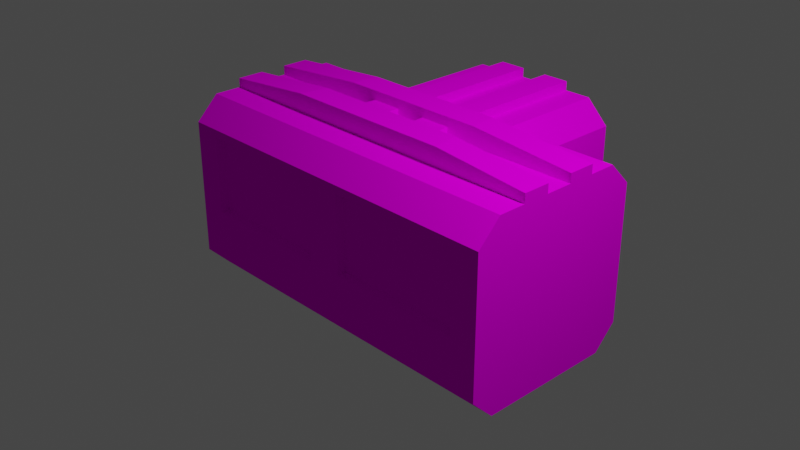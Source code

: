 # Source: Connector_T.blend  (saved by Blender 2.83.18; exported with 4.5.12 LTS)
import bpy
from mathutils import Matrix  # noqa: F401  (used for matrix-valued properties, if any)

bpy.ops.wm.read_factory_settings(use_empty=True)
scene = bpy.context.scene
scene.name = 'Scene'

# ---- collections
col_collection = bpy.data.collections.new('Collection'); scene.collection.children.link(col_collection)

# ---- images (referenced by path relative to the original .blend; pixels are not part of the script)
import os
ASSET_DIR = os.environ.get("B2B_ASSET_DIR", "")  # directory of the original .blend (textures are referenced by path, not embedded)
HERE = os.path.dirname(os.path.abspath(__file__))  # packed textures are extracted next to this script under _unpacked/

def load_image(name, relpath, width, height, colorspace="sRGB"):
    """Load a texture the original file referenced (path relative to the .blend, or extracted next to this script)."""
    p = next((c for c in (os.path.join(HERE, relpath), os.path.join(ASSET_DIR, relpath)) if relpath and os.path.exists(c)), "")
    if p:
        img = bpy.data.images.load(p, check_existing=True)
        img.name = name
    else:  # same state as the original file: an image datablock whose file is absent (Cycles renders it pink)
        img = bpy.data.images.new(name, width, height)
        img.source = "FILE"
        img.filepath = "//" + (relpath or name)
    img.colorspace_settings.name = colorspace
    return img
img_colourspaint_png = load_image('ColoursPaint.png', 'ColoursPaint.png', 1024, 1024, 'sRGB')

# ---- materials (node trees are filled in below, after node groups)
mat_colours = bpy.data.materials.new('Colours')
mat_colours.use_transparent_shadow = False

# ---- material node trees
mat_colours.use_nodes = True; mat_colours.node_tree.nodes.clear()
_N = mat_colours.node_tree.nodes; _L = mat_colours.node_tree.links
n0 = _N.new('ShaderNodeOutputMaterial'); n0.name = 'Material Output'; n0.location = (396, 447)
n1 = _N.new('ShaderNodeBsdfDiffuse'); n1.name = 'Diffuse BSDF'; n1.location = (185, 433)
n2 = _N.new('ShaderNodeTexImage'); n2.name = 'Image Texture'; n2.location = (-90, 444)
n2.image = img_colourspaint_png
_L.new(n2.outputs[0], n1.inputs[0])
_L.new(n1.outputs[0], n0.inputs[0])
n0.is_active_output = True

# ---- world
world_world = bpy.data.worlds.new('World'); scene.world = world_world
world_world.use_nodes = True; world_world.node_tree.nodes.clear()
_N = world_world.node_tree.nodes; _L = world_world.node_tree.links
n0 = _N.new('ShaderNodeOutputWorld'); n0.name = 'World Output'; n0.location = (300, 300)
n1 = _N.new('ShaderNodeBackground'); n1.name = 'Background'; n1.location = (10, 300)
n1.inputs[0].default_value = (0.05088, 0.05088, 0.05088, 1.0)
_L.new(n1.outputs[0], n0.inputs[0])
n0.is_active_output = True
world_world.color = (0.05088, 0.05088, 0.05088)
world_world.use_sun_shadow = False
world_world.sun_shadow_jitter_overblur = 0.0

# ---- cameras
cam_camera = bpy.data.cameras.new('Camera')
cam_camera.clip_end = 100.0
cam_camera.ortho_scale = 7.314

# ---- lights
light_light = bpy.data.lights.new('Light', 'POINT')
light_light.transmission_factor = 0.0
light_light.energy = 1000.0
light_light.shadow_soft_size = 0.1
light_light.shadow_maximum_resolution = 0.006
light_light.use_absolute_resolution = True

# ---- meshes
me_cube_003 = bpy.data.meshes.new('Cube.003')
me_cube_003.from_pydata([(0.51, 0.15, 1.0), (0.17, 0.15, 1.0), (-0.17, 0.15, 1.0), (-0.51, 0.15, 1.0), (2.0, 0.45, 1.0), (2.0, 0.15, 1.0), (2.0, -0.15, 1.0), (2.0, -0.45, 1.0), (0.8, 0.45, 1.0), (0.85, 0.15, 1.0), (0.9, -0.15, 1.0), (0.95, -0.45, 1.0), (-2.0, -0.45, 1.0), (-2.0, -0.15, 1.0), (-2.0, 0.15, 1.0), (-2.0, 0.45, 1.0), (-0.8, 0.45, 1.0), (-0.85, 0.15, 1.0), (-0.9, -0.15, 1.0), (-0.95, -0.45, 1.0), (-1.7, -1.0, -0.2), (-1.7, -1.0, 0.6667), (-1.0, 1.0, 0.6667), (-1.0, 1.0, -0.2), (1.0, 1.0, 0.6667), (1.0, 1.0, -0.2), (1.7, -1.0, 0.6667), (1.7, -1.0, -0.2), (-2.0, -1.0, 0.6667), (-2.0, -1.0, -0.2), (-2.0, 1.0, -0.2), (-2.0, 1.0, 0.6667), (-1.0, 2.0, 0.6667), (-1.0, 2.0, -0.2), (1.0, 2.0, -0.2), (1.0, 2.0, 0.6667), (2.0, 1.0, 0.6667), (2.0, 1.0, -0.2), (2.0, -1.0, -0.2), (2.0, -1.0, 0.6667), (-1.0, -1.0, -0.75), (-1.0, -0.75, -1.0), (-1.7, -0.9, -0.2), (-1.0, 1.0, -0.75), (-0.75, 0.75, -1.0), (-0.75, 0.75, 1.0), (-1.0, 1.0, 0.75), (1.0, -0.75, -1.0), (1.0, -1.0, -0.75), (-0.2, -0.9, -0.2), (1.0, 1.0, -0.75), (0.75, 0.75, -1.0), (0.75, 0.75, 1.0), (1.0, 1.0, 0.75), (-2.0, -0.75, -1.0), (-2.0, -1.0, -0.75), (-2.0, -1.0, 0.75), (-2.0, -0.75, 1.0), (-2.0, 0.75, 1.0), (-2.0, 1.0, 0.75), (-2.0, 1.0, -0.75), (-2.0, 0.75, -1.0), (-0.75, 2.0, -1.0), (-1.0, 2.0, -0.75), (-1.0, 2.0, 0.75), (-0.75, 2.0, 1.0), (0.75, 2.0, 1.0), (1.0, 2.0, 0.75), (1.0, 2.0, -0.75), (0.75, 2.0, -1.0), (2.0, 0.75, -1.0), (2.0, 1.0, -0.75), (2.0, 1.0, 0.75), (2.0, 0.75, 1.0), (2.0, -0.75, 1.0), (2.0, -1.0, 0.75), (2.0, -1.0, -0.75), (2.0, -0.75, -1.0), (-0.48, 0.45, 1.0), (-0.16, 0.45, 1.0), (0.16, 0.45, 1.0), (0.48, 0.45, 1.0), (0.2, -0.9, 0.6667), (-0.2, -0.9, 0.6667), (-0.54, -0.15, 1.0), (-0.18, -0.15, 1.0), (0.18, -0.15, 1.0), (0.54, -0.15, 1.0), (-1.7, -1.0, 0.6667), (0.2, -1.0, -0.2), (-0.2, -1.0, -0.2), (-1.7, -1.0, -0.2), (0.2, -1.0, -0.2), (0.2, -1.0, 0.6667), (-0.2, -1.0, 0.6667), (1.7, -1.0, -0.2), (-0.6, -0.75, -1.0), (-0.2, -0.75, -1.0), (0.2, -0.75, -1.0), (0.6, -0.75, -1.0), (0.6, -1.0, -0.75), (0.2, -1.0, -0.75), (-0.2, -1.0, -0.75), (-0.6, -1.0, -0.75), (-1.7, -0.9, 0.6667), (0.2, -0.9, -0.2), (1.7, -0.9, -0.2), (1.7, -0.9, 0.6667), (-0.2, -1.0, 0.6667), (0.2, -1.0, 0.6667), (-0.2, -1.0, -0.2), (1.7, -1.0, 0.6667), (-0.45, 0.75, -1.0), (-0.15, 0.75, -1.0), (0.15, 0.75, -1.0), (0.45, 0.75, -1.0), (0.45, 0.75, 1.0), (0.15, 0.75, 1.0), (-0.15, 0.75, 1.0), (-0.45, 0.75, 1.0), (-0.45, 2.0, -1.0), (-0.15, 2.0, -1.0), (0.15, 2.0, -1.0), (0.45, 2.0, -1.0), (0.45, 2.0, 1.0), (0.15, 2.0, 1.0), (-0.15, 2.0, 1.0), (-0.45, 2.0, 1.0), (-0.54, -0.15, 1.2), (-0.18, -0.15, 1.2), (-0.9, -0.15, 1.2), (-0.95, -0.45, 1.2), (-2.0, -0.45, 1.1), (2.0, 0.15, 1.1), (0.85, 0.15, 1.2), (-0.85, 0.15, 1.2), (2.0, 0.45, 1.1), (2.0, -0.45, 1.1), (2.0, -0.15, 1.1), (0.8, 0.45, 1.2), (0.18, -0.15, 1.2), (0.54, -0.15, 1.2), (-0.8, 0.45, 1.2), (0.95, -0.45, 1.2), (0.9, -0.15, 1.2), (-2.0, -0.15, 1.1), (-2.0, 0.45, 1.1), (-2.0, 0.15, 1.1), (-0.54, -0.15, 1.1), (-0.18, -0.15, 1.1), (-0.48, 0.45, 1.1), (-0.16, 0.45, 1.1), (-0.51, 0.15, 1.1), (-0.17, 0.15, 1.1), (0.18, -0.15, 1.1), (0.54, -0.15, 1.1), (0.16, 0.45, 1.1), (0.48, 0.45, 1.1), (0.17, 0.15, 1.1), (0.51, 0.15, 1.1), (0.45, 0.75, 1.1), (0.15, 0.75, 1.1), (-0.15, 0.75, 1.1), (-0.45, 0.75, 1.1), (0.45, 2.0, 1.1), (0.15, 2.0, 1.1), (-0.15, 2.0, 1.1), (-0.45, 2.0, 1.1)], [], [(54, 55, 29, 30, 60, 61), (27, 38, 39, 26), (8, 4, 73, 52), (93, 89, 92, 109), (43, 60, 30, 23), (62, 63, 33, 34, 68, 69, 123, 122, 121, 120), (115, 51, 47, 99), (51, 70, 77, 47), (107, 82, 105, 106), (70, 71, 37, 38, 76, 77), (119, 127, 65, 45), (46, 64, 32, 22), (53, 72, 36, 24), (23, 33, 63, 43), (119, 45, 16, 78), (24, 35, 67, 53), (108, 88, 104, 83), (50, 68, 34, 25), (20, 90, 110, 91), (24, 36, 37, 25), (36, 72, 73, 4, 5, 6, 7, 74, 75, 39), (37, 36, 39, 38), (25, 37, 71, 50), (25, 34, 35, 24), (22, 31, 59, 46), (22, 32, 33, 23), (32, 64, 65, 127, 126, 125, 124, 66, 67, 35), (33, 32, 35, 34), (115, 123, 69, 51), (23, 30, 31, 22), (109, 92, 105, 82), (21, 28, 29, 20), (28, 56, 57, 12, 13, 14, 15, 58, 59, 31), (29, 28, 31, 30), (111, 109, 82, 107), (95, 111, 107, 106), (99, 47, 48, 100), (54, 41, 40, 55), (46, 59, 58, 45), (44, 61, 60, 43), (45, 65, 64, 46), (62, 44, 43, 63), (53, 67, 66, 52), (51, 69, 68, 50), (52, 73, 72, 53), (70, 51, 50, 71), (47, 77, 76, 48), (41, 54, 61, 44), (0, 9, 134, 135, 17, 3, 2, 1), (3, 17, 18, 84), (86, 85, 129, 140), (45, 58, 15, 16), (17, 14, 13, 18), (13, 12, 132, 145), (90, 94, 108, 110), (4, 8, 139, 136), (10, 6, 5, 9), (9, 5, 133, 134), (6, 10, 144, 138), (14, 17, 135, 147), (12, 19, 131, 132), (9, 0, 87, 10), (87, 0, 159, 155), (1, 2, 85, 86), (78, 79, 151, 150), (8, 81, 80, 79, 78, 16, 142, 139), (74, 57, 56, 75), (41, 96, 103, 40), (96, 97, 102, 103), (97, 98, 101, 102), (98, 99, 100, 101), (21, 20, 91, 88), (89, 27, 95, 92), (89, 93, 94, 90), (110, 108, 83, 49), (92, 95, 106, 105), (88, 91, 42, 104), (49, 83, 104, 42), (56, 28, 21, 94, 93, 26, 39, 75), (44, 62, 120, 112), (112, 120, 121, 113), (113, 121, 122, 114), (114, 122, 123, 115), (52, 116, 81, 8), (117, 80, 156, 161), (117, 118, 79, 80), (80, 81, 157, 156), (52, 66, 124, 116), (81, 116, 160, 157), (117, 125, 126, 118), (127, 119, 163, 167), (91, 110, 49, 42), (11, 19, 12, 57, 74, 7), (44, 112, 96, 41), (112, 113, 97, 96), (113, 114, 98, 97), (114, 115, 99, 98), (27, 26, 111, 95), (26, 93, 109, 111), (94, 21, 88, 108), (27, 89, 90, 20, 29, 55, 40, 103, 102, 101, 100, 48, 76, 38), (142, 146, 147, 135), (130, 145, 132, 131), (143, 137, 138, 144), (134, 133, 136, 139), (141, 140, 129, 128, 130, 131, 143, 144), (139, 142, 135, 134), (16, 15, 146, 142), (5, 4, 136, 133), (10, 87, 141, 144), (18, 13, 145, 130), (7, 6, 138, 137), (85, 84, 128, 129), (15, 14, 147, 146), (11, 7, 137, 143), (84, 18, 130, 128), (11, 143, 131, 19), (87, 86, 140, 141), (159, 158, 154, 155), (153, 152, 148, 149), (160, 161, 156, 157), (162, 163, 150, 151), (160, 164, 165, 161), (162, 166, 167, 163), (79, 118, 162, 151), (124, 125, 165, 164), (1, 86, 154, 158), (119, 78, 150, 163), (2, 3, 152, 153), (85, 2, 153, 149), (116, 124, 164, 160), (126, 127, 167, 166), (84, 85, 149, 148), (3, 84, 148, 152), (125, 117, 161, 165), (0, 1, 158, 159), (86, 87, 155, 154), (118, 126, 166, 162)])
_uv = me_cube_003.uv_layers.new(name='UVMap')
_uv.uv.foreach_set('vector', [0.1562, 0.8704, 0.1793, 0.8571, 0.1793, 0.8304, 0.1562, 0.8171, 0.1332, 0.8304, 0.1332, 0.8571, 0.1296, 0.8171, 0.1829, 0.8171, 0.1829, 0.8704, 0.1296, 0.8704, 0.1296, 0.8171, 0.1829, 0.8171, 0.1829, 0.8704, 0.1296, 0.8704, 0.1296, 0.8171, 0.1829, 0.8171, 0.1829, 0.8704, 0.1296, 0.8704, 0.1296, 0.8171, 0.1829, 0.8171, 0.1829, 0.8704, 0.1296, 0.8704, 0.1562, 0.8704, 0.1719, 0.8653, 0.1816, 0.852, 0.1816, 0.8355, 0.1719, 0.8222, 0.1562, 0.8171, 0.1406, 0.8222, 0.1309, 0.8355, 0.1309, 0.852, 0.1406, 0.8653, 0.1296, 0.8171, 0.1829, 0.8171, 0.1829, 0.8704, 0.1296, 0.8704, 0.1296, 0.8171, 0.1829, 0.8171, 0.1829, 0.8704, 0.1296, 0.8704, 0.004128, 0.9402, 0.05735, 0.9402, 0.05735, 0.9934, 0.004128, 0.9934, 0.1562, 0.8704, 0.1793, 0.8571, 0.1793, 0.8304, 0.1562, 0.8171, 0.1332, 0.8304, 0.1332, 0.8571, 0.1296, 0.8171, 0.1829, 0.8171, 0.1829, 0.8704, 0.1296, 0.8704, 0.1296, 0.8171, 0.1829, 0.8171, 0.1829, 0.8704, 0.1296, 0.8704, 0.1296, 0.8171, 0.1829, 0.8171, 0.1829, 0.8704, 0.1296, 0.8704, 0.1296, 0.8171, 0.1829, 0.8171, 0.1829, 0.8704, 0.1296, 0.8704, 0.1296, 0.8171, 0.1829, 0.8171, 0.1829, 0.8704, 0.1296, 0.8704, 0.1296, 0.8171, 0.1829, 0.8171, 0.1829, 0.8704, 0.1296, 0.8704, 0.1296, 0.8171, 0.1829, 0.8171, 0.1829, 0.8704, 0.1296, 0.8704, 0.1296, 0.8171, 0.1829, 0.8171, 0.1829, 0.8704, 0.1296, 0.8704, 0.1296, 0.8171, 0.1829, 0.8171, 0.1829, 0.8704, 0.1296, 0.8704, 0.1296, 0.8171, 0.1829, 0.8171, 0.1829, 0.8704, 0.1296, 0.8704, 0.1562, 0.8704, 0.1719, 0.8653, 0.1816, 0.852, 0.1816, 0.8355, 0.1719, 0.8222, 0.1562, 0.8171, 0.1406, 0.8222, 0.1309, 0.8355, 0.1309, 0.852, 0.1406, 0.8653, 0.1296, 0.8171, 0.1829, 0.8171, 0.1829, 0.8704, 0.1296, 0.8704, 0.1296, 0.8171, 0.1829, 0.8171, 0.1829, 0.8704, 0.1296, 0.8704, 0.1296, 0.8171, 0.1829, 0.8171, 0.1829, 0.8704, 0.1296, 0.8704, 0.1296, 0.8171, 0.1829, 0.8171, 0.1829, 0.8704, 0.1296, 0.8704, 0.1296, 0.8171, 0.1829, 0.8171, 0.1829, 0.8704, 0.1296, 0.8704, 0.1562, 0.8704, 0.1719, 0.8653, 0.1816, 0.852, 0.1816, 0.8355, 0.1719, 0.8222, 0.1562, 0.8171, 0.1406, 0.8222, 0.1309, 0.8355, 0.1309, 0.852, 0.1406, 0.8653, 0.1296, 0.8171, 0.1829, 0.8171, 0.1829, 0.8704, 0.1296, 0.8704, 0.1296, 0.8171, 0.1829, 0.8171, 0.1829, 0.8704, 0.1296, 0.8704, 0.1296, 0.8171, 0.1829, 0.8171, 0.1829, 0.8704, 0.1296, 0.8704, 0.1296, 0.8171, 0.1829, 0.8171, 0.1829, 0.8704, 0.1296, 0.8704, 0.1296, 0.8171, 0.1829, 0.8171, 0.1829, 0.8704, 0.1296, 0.8704, 0.1562, 0.8704, 0.1719, 0.8653, 0.1816, 0.852, 0.1816, 0.8355, 0.1719, 0.8222, 0.1562, 0.8171, 0.1406, 0.8222, 0.1309, 0.8355, 0.1309, 0.852, 0.1406, 0.8653, 0.1296, 0.8171, 0.1829, 0.8171, 0.1829, 0.8704, 0.1296, 0.8704, 0.1296, 0.8171, 0.1829, 0.8171, 0.1829, 0.8704, 0.1296, 0.8704, 0.1296, 0.8171, 0.1829, 0.8171, 0.1829, 0.8704, 0.1296, 0.8704, 0.1296, 0.8171, 0.1829, 0.8171, 0.1829, 0.8704, 0.1296, 0.8704, 0.1296, 0.8171, 0.1829, 0.8171, 0.1829, 0.8704, 0.1296, 0.8704, 0.1296, 0.8171, 0.1829, 0.8171, 0.1829, 0.8704, 0.1296, 0.8704, 0.1296, 0.8171, 0.1829, 0.8171, 0.1829, 0.8704, 0.1296, 0.8704, 0.1296, 0.8171, 0.1829, 0.8171, 0.1829, 0.8704, 0.1296, 0.8704, 0.1296, 0.8171, 0.1829, 0.8171, 0.1829, 0.8704, 0.1296, 0.8704, 0.1296, 0.8171, 0.1829, 0.8171, 0.1829, 0.8704, 0.1296, 0.8704, 0.1296, 0.8171, 0.1829, 0.8171, 0.1829, 0.8704, 0.1296, 0.8704, 0.1296, 0.8171, 0.1829, 0.8171, 0.1829, 0.8704, 0.1296, 0.8704, 0.1296, 0.8171, 0.1829, 0.8171, 0.1829, 0.8704, 0.1296, 0.8704, 0.1296, 0.8171, 0.1829, 0.8171, 0.1829, 0.8704, 0.1296, 0.8704, 0.1296, 0.8171, 0.1829, 0.8171, 0.1829, 0.8704, 0.1296, 0.8704, 0.2188, 0.7938, 0.2276, 0.7901, 0.2313, 0.7812, 0.2276, 0.7724, 0.2188, 0.7687, 0.2099, 0.7724, 0.2062, 0.7812, 0.2099, 0.7901, 0.1296, 0.8171, 0.1829, 0.8171, 0.1829, 0.8704, 0.1296, 0.8704, 0.2062, 0.7687, 0.2313, 0.7687, 0.2313, 0.7938, 0.2062, 0.7938, 0.1296, 0.8171, 0.1829, 0.8171, 0.1829, 0.8704, 0.1296, 0.8704, 0.1296, 0.8171, 0.1829, 0.8171, 0.1829, 0.8704, 0.1296, 0.8704, 0.2062, 0.7687, 0.2313, 0.7687, 0.2313, 0.7938, 0.2062, 0.7938, 0.1296, 0.8171, 0.1829, 0.8171, 0.1829, 0.8704, 0.1296, 0.8704, 0.2062, 0.7687, 0.2313, 0.7687, 0.2313, 0.7938, 0.2062, 0.7938, 0.1296, 0.8171, 0.1829, 0.8171, 0.1829, 0.8704, 0.1296, 0.8704, 0.2062, 0.7687, 0.2313, 0.7687, 0.2313, 0.7938, 0.2062, 0.7938, 0.2062, 0.7687, 0.2313, 0.7687, 0.2313, 0.7938, 0.2062, 0.7938, 0.2062, 0.7687, 0.2313, 0.7687, 0.2313, 0.7938, 0.2062, 0.7938, 0.2062, 0.7687, 0.2313, 0.7687, 0.2313, 0.7938, 0.2062, 0.7938, 0.1296, 0.8171, 0.1829, 0.8171, 0.1829, 0.8704, 0.1296, 0.8704, 0.2062, 0.7687, 0.2313, 0.7687, 0.2313, 0.7938, 0.2062, 0.7938, 0.1296, 0.8171, 0.1829, 0.8171, 0.1829, 0.8704, 0.1296, 0.8704, 0.2062, 0.7687, 0.2313, 0.7687, 0.2313, 0.7938, 0.2062, 0.7938, 0.2188, 0.7938, 0.2276, 0.7901, 0.2313, 0.7812, 0.2276, 0.7724, 0.2188, 0.7687, 0.2099, 0.7724, 0.2062, 0.7812, 0.2099, 0.7901, 0.1296, 0.8171, 0.1829, 0.8171, 0.1829, 0.8704, 0.1296, 0.8704, 0.1296, 0.8171, 0.1829, 0.8171, 0.1829, 0.8704, 0.1296, 0.8704, 0.1296, 0.8171, 0.1829, 0.8171, 0.1829, 0.8704, 0.1296, 0.8704, 0.1296, 0.8171, 0.1829, 0.8171, 0.1829, 0.8704, 0.1296, 0.8704, 0.1296, 0.8171, 0.1829, 0.8171, 0.1829, 0.8704, 0.1296, 0.8704, 0.1296, 0.8171, 0.1829, 0.8171, 0.1829, 0.8704, 0.1296, 0.8704, 0.1296, 0.8171, 0.1829, 0.8171, 0.1829, 0.8704, 0.1296, 0.8704, 0.1296, 0.8171, 0.1829, 0.8171, 0.1829, 0.8704, 0.1296, 0.8704, 0.1296, 0.8171, 0.1829, 0.8171, 0.1829, 0.8704, 0.1296, 0.8704, 0.1296, 0.8171, 0.1829, 0.8171, 0.1829, 0.8704, 0.1296, 0.8704, 0.1296, 0.8171, 0.1829, 0.8171, 0.1829, 0.8704, 0.1296, 0.8704, 0.004128, 0.9402, 0.05735, 0.9402, 0.05735, 0.9934, 0.004128, 0.9934, 0.1562, 0.8704, 0.1751, 0.8626, 0.1829, 0.8438, 0.1751, 0.8249, 0.1562, 0.8171, 0.1374, 0.8249, 0.1296, 0.8438, 0.1374, 0.8626, 0.1296, 0.8171, 0.1829, 0.8171, 0.1829, 0.8704, 0.1296, 0.8704, 0.1296, 0.8171, 0.1829, 0.8171, 0.1829, 0.8704, 0.1296, 0.8704, 0.1296, 0.8171, 0.1829, 0.8171, 0.1829, 0.8704, 0.1296, 0.8704, 0.1296, 0.8171, 0.1829, 0.8171, 0.1829, 0.8704, 0.1296, 0.8704, 0.1296, 0.8171, 0.1829, 0.8171, 0.1829, 0.8704, 0.1296, 0.8704, 0.2062, 0.7687, 0.2313, 0.7687, 0.2313, 0.7938, 0.2062, 0.7938, 0.1296, 0.8171, 0.1829, 0.8171, 0.1829, 0.8704, 0.1296, 0.8704, 0.2062, 0.7687, 0.2313, 0.7687, 0.2313, 0.7938, 0.2062, 0.7938, 0.1296, 0.8171, 0.1829, 0.8171, 0.1829, 0.8704, 0.1296, 0.8704, 0.2062, 0.7687, 0.2313, 0.7687, 0.2313, 0.7938, 0.2062, 0.7938, 0.1296, 0.8171, 0.1829, 0.8171, 0.1829, 0.8704, 0.1296, 0.8704, 0.2062, 0.7687, 0.2313, 0.7687, 0.2313, 0.7938, 0.2062, 0.7938, 0.1296, 0.8171, 0.1829, 0.8171, 0.1829, 0.8704, 0.1296, 0.8704, 0.1562, 0.8704, 0.1793, 0.8571, 0.1793, 0.8304, 0.1562, 0.8171, 0.1332, 0.8304, 0.1332, 0.8571, 0.1296, 0.8171, 0.1829, 0.8171, 0.1829, 0.8704, 0.1296, 0.8704, 0.1296, 0.8171, 0.1829, 0.8171, 0.1829, 0.8704, 0.1296, 0.8704, 0.1296, 0.8171, 0.1829, 0.8171, 0.1829, 0.8704, 0.1296, 0.8704, 0.1296, 0.8171, 0.1829, 0.8171, 0.1829, 0.8704, 0.1296, 0.8704, 0.1296, 0.8171, 0.1829, 0.8171, 0.1829, 0.8704, 0.1296, 0.8704, 0.1296, 0.8171, 0.1829, 0.8171, 0.1829, 0.8704, 0.1296, 0.8704, 0.1296, 0.8171, 0.1829, 0.8171, 0.1829, 0.8704, 0.1296, 0.8704, 0.1562, 0.8704, 0.1678, 0.8677, 0.1771, 0.8603, 0.1822, 0.8497, 0.1822, 0.8378, 0.1771, 0.8272, 0.1678, 0.8198, 0.1562, 0.8171, 0.1447, 0.8198, 0.1354, 0.8272, 0.1303, 0.8378, 0.1303, 0.8497, 0.1354, 0.8603, 0.1447, 0.8677, 0.2062, 0.7687, 0.2313, 0.7687, 0.2313, 0.7938, 0.2062, 0.7938, 0.2062, 0.7687, 0.2313, 0.7687, 0.2313, 0.7938, 0.2062, 0.7938, 0.2062, 0.7687, 0.2313, 0.7687, 0.2313, 0.7938, 0.2062, 0.7938, 0.2062, 0.7687, 0.2313, 0.7687, 0.2313, 0.7938, 0.2062, 0.7938, 0.2188, 0.7938, 0.2276, 0.7901, 0.2313, 0.7812, 0.2276, 0.7724, 0.2188, 0.7687, 0.2099, 0.7724, 0.2062, 0.7812, 0.2099, 0.7901, 0.2062, 0.7687, 0.2313, 0.7687, 0.2313, 0.7938, 0.2062, 0.7938, 0.2062, 0.7687, 0.2313, 0.7687, 0.2313, 0.7938, 0.2062, 0.7938, 0.2062, 0.7687, 0.2313, 0.7687, 0.2313, 0.7938, 0.2062, 0.7938, 0.2062, 0.7687, 0.2313, 0.7687, 0.2313, 0.7938, 0.2062, 0.7938, 0.2062, 0.7687, 0.2313, 0.7687, 0.2313, 0.7938, 0.2062, 0.7938, 0.2062, 0.7687, 0.2313, 0.7687, 0.2313, 0.7938, 0.2062, 0.7938, 0.2062, 0.7687, 0.2313, 0.7687, 0.2313, 0.7938, 0.2062, 0.7938, 0.2062, 0.7687, 0.2313, 0.7687, 0.2313, 0.7938, 0.2062, 0.7938, 0.2062, 0.7687, 0.2313, 0.7687, 0.2313, 0.7938, 0.2062, 0.7938, 0.2062, 0.7687, 0.2313, 0.7687, 0.2313, 0.7938, 0.2062, 0.7938, 0.2062, 0.7687, 0.2313, 0.7687, 0.2313, 0.7938, 0.2062, 0.7938, 0.2062, 0.7687, 0.2313, 0.7687, 0.2313, 0.7938, 0.2062, 0.7938, 0.2062, 0.7687, 0.2313, 0.7687, 0.2313, 0.7938, 0.2062, 0.7938, 0.2062, 0.7687, 0.2313, 0.7687, 0.2313, 0.7938, 0.2062, 0.7938, 0.2062, 0.7687, 0.2313, 0.7687, 0.2313, 0.7938, 0.2062, 0.7938, 0.2062, 0.7687, 0.2313, 0.7687, 0.2313, 0.7938, 0.2062, 0.7938, 0.2062, 0.7687, 0.2313, 0.7687, 0.2313, 0.7938, 0.2062, 0.7938, 0.2062, 0.7687, 0.2313, 0.7687, 0.2313, 0.7938, 0.2062, 0.7938, 0.2062, 0.7687, 0.2313, 0.7687, 0.2313, 0.7938, 0.2062, 0.7938, 0.2062, 0.7687, 0.2313, 0.7687, 0.2313, 0.7938, 0.2062, 0.7938, 0.2062, 0.7687, 0.2313, 0.7687, 0.2313, 0.7938, 0.2062, 0.7938, 0.2062, 0.7687, 0.2313, 0.7687, 0.2313, 0.7938, 0.2062, 0.7938, 0.2062, 0.7687, 0.2313, 0.7687, 0.2313, 0.7938, 0.2062, 0.7938, 0.2062, 0.7687, 0.2313, 0.7687, 0.2313, 0.7938, 0.2062, 0.7938, 0.2062, 0.7687, 0.2313, 0.7687, 0.2313, 0.7938, 0.2062, 0.7938, 0.2062, 0.7687, 0.2313, 0.7687, 0.2313, 0.7938, 0.2062, 0.7938, 0.2062, 0.7687, 0.2313, 0.7687, 0.2313, 0.7938, 0.2062, 0.7938, 0.2062, 0.7687, 0.2313, 0.7687, 0.2313, 0.7938, 0.2062, 0.7938, 0.2062, 0.7687, 0.2313, 0.7687, 0.2313, 0.7938, 0.2062, 0.7938, 0.2062, 0.7687, 0.2313, 0.7687, 0.2313, 0.7938, 0.2062, 0.7938, 0.2062, 0.7687, 0.2313, 0.7687, 0.2313, 0.7938, 0.2062, 0.7938, 0.2062, 0.7687, 0.2313, 0.7687, 0.2313, 0.7938, 0.2062, 0.7938])
me_cube_003.materials.append(mat_colours)
me_cube_003.use_remesh_fix_poles = True
me_cube_003.use_remesh_preserve_attributes = False
me_cube_003.use_mirror_vertex_groups = False
me_cube_003.update()

# ---- objects
ob_light = bpy.data.objects.new('Light', light_light)
ob_camera = bpy.data.objects.new('Camera', cam_camera)
ob_cube = bpy.data.objects.new('Cube', me_cube_003)

# ---- transforms, parenting, visibility, modifiers, constraints
ob_light.location = (4.076, 0.23, 5.904)
ob_light.rotation_euler = (0.6503, 0.05522, 1.866)
ob_light.lock_rotations_4d = False
ob_light.empty_display_type = 'ARROWS'
ob_light.color = (0.0, 0.0, 0.0, 0.0)
ob_light.lineart.crease_threshold = 0.0
ob_camera.location = (7.359, -6.926, 4.958)
ob_camera.rotation_euler = (1.109, 0.0, 0.8149)
ob_camera.lock_rotations_4d = False
ob_camera.empty_display_type = 'ARROWS'
ob_camera.color = (0.0, 0.0, 0.0, 0.0)
ob_camera.display_type = 'WIRE'
ob_camera.lineart.crease_threshold = 0.0
ob_cube.location = (0.0, 0.0, 0.0)
ob_cube.lineart.crease_threshold = 0.0
_vg = ob_cube.vertex_groups.new(name='Windows')
_vg = ob_cube.vertex_groups.new(name='Secondary')
_vg = ob_cube.vertex_groups.new(name='Primary')

# ---- collection membership
col_collection.objects.link(ob_light)
col_collection.objects.link(ob_camera)
col_collection.objects.link(ob_cube)

# ---- scene / render settings (as saved in the file)
scene.camera = ob_camera
scene.frame_start = 1; scene.frame_end = 250; scene.frame_set(1)
scene.render.engine = 'BLENDER_EEVEE_NEXT'
scene.cycles.use_denoising = False
scene.cycles.samples = 128
scene.cycles.sampling_pattern = 'TABULATED_SOBOL'
scene.cycles.use_adaptive_sampling = False
scene.cycles.use_light_tree = False
scene.view_settings.view_transform = 'Filmic'
bpy.context.view_layer.update()
